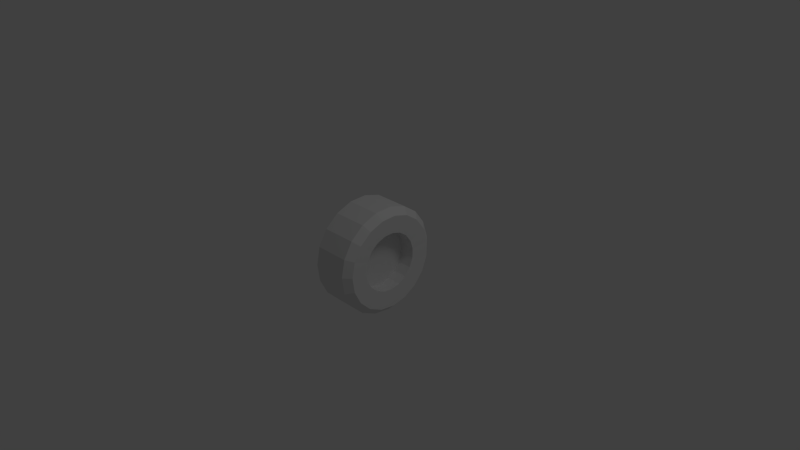 # Source: tire.blend  (saved by Blender 2.63.0; exported with 4.5.12 LTS)
import bpy
from mathutils import Matrix  # noqa: F401  (used for matrix-valued properties, if any)

bpy.ops.wm.read_factory_settings(use_empty=True)
scene = bpy.context.scene
scene.name = 'Scene'

# ---- collections
col_collection_1 = bpy.data.collections.new('Collection 1'); scene.collection.children.link(col_collection_1)

# ---- materials (node trees are filled in below, after node groups)
mat_materialtire = bpy.data.materials.new('MaterialTIRE')
mat_materialtire.alpha_threshold = 0.0
mat_materialtire.use_transparent_shadow = False
mat_materialtire.roughness = 0.5
mat_materialtire.line_color = (0.0, 0.0, 0.0, 1.0)

# ---- material node trees

# ---- world
world_world = bpy.data.worlds.new('World'); scene.world = world_world
world_world.color = (0.05088, 0.05088, 0.05088)
world_world.use_sun_shadow = False
world_world.sun_shadow_jitter_overblur = 0.0
world_world.cycles.sampling_method = 'MANUAL'
world_world.cycles.sample_map_resolution = 256

# ---- cameras
cam_camera = bpy.data.cameras.new('Camera')
cam_camera.clip_end = 100.0
cam_camera.lens = 35.0
cam_camera.sensor_width = 32.0
cam_camera.sensor_height = 18.0
cam_camera.ortho_scale = 7.314
cam_camera.dof.focus_distance = 0.0
cam_camera.dof.aperture_fstop = 128.0

# ---- lights
light_lamp = bpy.data.lights.new('Lamp', 'POINT')
light_lamp.transmission_factor = 0.0
light_lamp.cutoff_distance = 30.0
light_lamp.energy = 100.0
light_lamp.shadow_buffer_clip_start = 1.001
light_lamp.shadow_soft_size = 1.0
light_lamp.shadow_maximum_resolution = 0.006
light_lamp.use_absolute_resolution = True
light_lamp.cycles.use_multiple_importance_sampling = False

# ---- meshes
me_cylinder = bpy.data.meshes.new('Cylinder')
me_cylinder.from_pydata([(0.2391, 0.517, 0.517), (0.2391, 0.517, 0.517), (0.2391, 0.517, 0.517), (0.2391, 0.3211, 0.6569), (0.2391, 0.3211, 0.6569), (0.2391, 0.3211, 0.6569), (0.2391, 0.09044, 0.7255), (0.2391, 0.09044, 0.7255), (0.2391, 0.09044, 0.7255), (0.2391, -0.15, 0.7156), (0.2391, -0.15, 0.7156), (0.2391, -0.15, 0.7156), (0.2391, -0.3743, 0.6281), (0.2391, -0.3743, 0.6281), (0.2391, -0.3743, 0.6281), (0.2391, -0.5579, 0.4725), (0.2391, -0.5579, 0.4725), (0.2391, -0.5579, 0.4725), (0.2391, -0.6811, 0.2658), (0.2391, -0.6811, 0.2658), (0.2391, -0.6811, 0.2658), (0.2391, -0.7305, 0.03022), (0.2391, -0.7305, 0.03022), (0.2391, -0.7305, 0.03022), (0.2391, -0.7008, -0.2086), (0.2391, -0.7008, -0.2086), (0.2391, -0.7008, -0.2086), (0.2391, -0.5951, -0.4249), (0.2391, -0.5951, -0.4249), (0.2391, -0.5951, -0.4249), (0.2391, -0.4249, -0.5951), (0.2391, -0.4249, -0.5951), (0.2391, -0.4249, -0.5951), (0.2391, -0.2086, -0.7008), (0.2391, -0.2086, -0.7008), (0.2391, -0.2086, -0.7008), (0.2391, 0.03022, -0.7305), (0.2391, 0.03022, -0.7305), (0.2391, 0.03022, -0.7305), (0.2391, 0.2658, -0.6811), (0.2391, 0.2658, -0.6811), (0.2391, 0.2658, -0.6811), (0.2391, 0.4725, -0.5579), (0.2391, 0.4725, -0.5579), (0.2391, 0.4725, -0.5579), (0.2391, 0.6281, -0.3743), (0.2391, 0.6281, -0.3743), (0.2391, 0.6281, -0.3743), (0.2391, 0.7156, -0.15), (0.2391, 0.7156, -0.15), (0.2391, 0.7156, -0.15), (0.2391, 0.7255, 0.09044), (0.2391, 0.7255, 0.09044), (0.2391, 0.7255, 0.09044), (0.2391, 0.6569, 0.3211), (0.2391, 0.6569, 0.3211), (0.2391, 0.6569, 0.3211), (-0.2391, 0.517, 0.517), (-0.2391, 0.517, 0.517), (-0.2391, 0.517, 0.517), (-0.2391, 0.3211, 0.6569), (-0.2391, 0.3211, 0.6569), (-0.2391, 0.3211, 0.6569), (-0.2391, 0.09044, 0.7255), (-0.2391, 0.09044, 0.7255), (-0.2391, 0.09044, 0.7255), (-0.2391, -0.15, 0.7156), (-0.2391, -0.15, 0.7156), (-0.2391, -0.15, 0.7156), (-0.2391, -0.3743, 0.6281), (-0.2391, -0.3743, 0.6281), (-0.2391, -0.3743, 0.6281), (-0.2391, -0.5579, 0.4725), (-0.2391, -0.5579, 0.4725), (-0.2391, -0.5579, 0.4725), (-0.2391, -0.6811, 0.2658), (-0.2391, -0.6811, 0.2658), (-0.2391, -0.6811, 0.2658), (-0.2391, -0.7305, 0.03021), (-0.2391, -0.7305, 0.03021), (-0.2391, -0.7305, 0.03021), (-0.2391, -0.7008, -0.2086), (-0.2391, -0.7008, -0.2086), (-0.2391, -0.7008, -0.2086), (-0.2391, -0.5951, -0.4249), (-0.2391, -0.5951, -0.4249), (-0.2391, -0.5951, -0.4249), (-0.2391, -0.4249, -0.5951), (-0.2391, -0.4249, -0.5951), (-0.2391, -0.4249, -0.5951), (-0.2391, -0.2086, -0.7008), (-0.2391, -0.2086, -0.7008), (-0.2391, -0.2086, -0.7008), (-0.2391, 0.03022, -0.7305), (-0.2391, 0.03022, -0.7305), (-0.2391, 0.03022, -0.7305), (-0.2391, 0.2658, -0.6811), (-0.2391, 0.2658, -0.6811), (-0.2391, 0.2658, -0.6811), (-0.2391, 0.4725, -0.5579), (-0.2391, 0.4725, -0.5579), (-0.2391, 0.4725, -0.5579), (-0.2391, 0.6281, -0.3743), (-0.2391, 0.6281, -0.3743), (-0.2391, 0.6281, -0.3743), (-0.2391, 0.7156, -0.15), (-0.2391, 0.7156, -0.15), (-0.2391, 0.7156, -0.15), (-0.2391, 0.7255, 0.09044), (-0.2391, 0.7255, 0.09044), (-0.2391, 0.7255, 0.09044), (-0.2391, 0.6569, 0.3211), (-0.2391, 0.6569, 0.3211), (-0.2391, 0.6569, 0.3211), (7.833e-09, 0.3211, 0.6569), (7.833e-09, 0.3211, 0.6569), (7.833e-09, 0.3211, 0.6569), (7.833e-09, 0.3211, 0.6569), (6.165e-09, 0.517, 0.517), (6.165e-09, 0.517, 0.517), (8.652e-09, 0.09044, 0.7255), (8.652e-09, 0.09044, 0.7255), (8.652e-09, 0.09044, 0.7255), (8.652e-09, 0.09044, 0.7255), (8.533e-09, -0.15, 0.7156), (8.533e-09, -0.15, 0.7156), (8.533e-09, -0.15, 0.7156), (8.533e-09, -0.15, 0.7156), (7.49e-09, -0.3743, 0.6281), (7.49e-09, -0.3743, 0.6281), (7.49e-09, -0.3743, 0.6281), (7.49e-09, -0.3743, 0.6281), (5.635e-09, -0.5579, 0.4725), (5.635e-09, -0.5579, 0.4725), (5.635e-09, -0.5579, 0.4725), (5.635e-09, -0.5579, 0.4725), (3.169e-09, -0.6811, 0.2658), (3.169e-09, -0.6811, 0.2658), (3.169e-09, -0.6811, 0.2658), (3.169e-09, -0.6811, 0.2658), (3.603e-10, -0.7305, 0.03021), (3.603e-10, -0.7305, 0.03021), (3.603e-10, -0.7305, 0.03021), (3.603e-10, -0.7305, 0.03021), (-2.488e-09, -0.7008, -0.2086), (-2.488e-09, -0.7008, -0.2086), (-2.488e-09, -0.7008, -0.2086), (-2.488e-09, -0.7008, -0.2086), (-5.066e-09, -0.5951, -0.4249), (-5.066e-09, -0.5951, -0.4249), (-5.066e-09, -0.5951, -0.4249), (-5.066e-09, -0.5951, -0.4249), (-7.096e-09, -0.4249, -0.5951), (-7.096e-09, -0.4249, -0.5951), (-7.096e-09, -0.4249, -0.5951), (-7.096e-09, -0.4249, -0.5951), (-8.357e-09, -0.2086, -0.7008), (-8.357e-09, -0.2086, -0.7008), (-8.357e-09, -0.2086, -0.7008), (-8.357e-09, -0.2086, -0.7008), (-8.712e-09, 0.03022, -0.7305), (-8.712e-09, 0.03022, -0.7305), (-8.712e-09, 0.03022, -0.7305), (-8.712e-09, 0.03022, -0.7305), (-8.123e-09, 0.2658, -0.6811), (-8.123e-09, 0.2658, -0.6811), (-8.123e-09, 0.2658, -0.6811), (-8.123e-09, 0.2658, -0.6811), (-6.653e-09, 0.4725, -0.5579), (-6.653e-09, 0.4725, -0.5579), (-6.653e-09, 0.4725, -0.5579), (-6.653e-09, 0.4725, -0.5579), (-4.463e-09, 0.6281, -0.3743), (-4.463e-09, 0.6281, -0.3743), (-4.463e-09, 0.6281, -0.3743), (-4.463e-09, 0.6281, -0.3743), (-1.789e-09, 0.7156, -0.15), (-1.789e-09, 0.7156, -0.15), (-1.789e-09, 0.7156, -0.15), (-1.789e-09, 0.7156, -0.15), (1.079e-09, 0.7255, 0.09044), (1.079e-09, 0.7255, 0.09044), (1.079e-09, 0.7255, 0.09044), (1.079e-09, 0.7255, 0.09044), (3.829e-09, 0.6569, 0.3211), (3.829e-09, 0.6569, 0.3211), (-0.331, 0.575, 0.2811), (-0.331, 0.6351, 0.07917), (-0.331, 0.6264, -0.1313), (-0.331, 0.5498, -0.3276), (-0.331, 0.4136, -0.4884), (-0.331, 0.2327, -0.5962), (-0.331, 0.02645, -0.6395), (-0.331, -0.1826, -0.6134), (-0.331, -0.3719, -0.5209), (-0.331, -0.5209, -0.3719), (-0.331, -0.6134, -0.1826), (-0.331, -0.6395, 0.02645), (-0.331, -0.5962, 0.2326), (-0.331, -0.4884, 0.4136), (-0.331, -0.3276, 0.5498), (-0.331, -0.1313, 0.6264), (-0.331, 0.07916, 0.6351), (-0.331, 0.2811, 0.575), (-0.331, 0.4526, 0.4526), (0.331, 0.575, 0.2811), (0.331, 0.6351, 0.07917), (0.331, 0.6264, -0.1313), (0.331, 0.5498, -0.3276), (0.331, 0.4136, -0.4884), (0.331, 0.2327, -0.5962), (0.331, 0.02645, -0.6395), (0.331, -0.1826, -0.6134), (0.331, -0.3719, -0.5209), (0.331, -0.5209, -0.3719), (0.331, -0.6134, -0.1826), (0.331, -0.6395, 0.02645), (0.331, -0.5962, 0.2327), (0.331, -0.4884, 0.4136), (0.331, -0.3276, 0.5498), (0.331, -0.1313, 0.6264), (0.331, 0.07917, 0.6351), (0.331, 0.2811, 0.575), (0.331, 0.4526, 0.4526), (0.3106, 0.2826, 0.2826), (0.3106, 0.1755, 0.3591), (0.3106, 0.04944, 0.3966), (0.3106, -0.08202, 0.3912), (0.3106, -0.2046, 0.3434), (0.3106, -0.305, 0.2583), (0.3106, -0.3723, 0.1453), (0.3106, -0.3993, 0.01652), (0.3106, -0.3831, -0.114), (0.3106, -0.3253, -0.2322), (0.3106, -0.2322, -0.3253), (0.3106, -0.114, -0.3831), (0.3106, 0.01652, -0.3993), (0.3106, 0.1453, -0.3723), (0.3106, 0.2583, -0.305), (0.3106, 0.3434, -0.2046), (0.3106, 0.3912, -0.08202), (0.3106, 0.3966, 0.04944), (0.3106, 0.3591, 0.1755), (-0.1029, 0.2826, 0.2826), (-0.1029, 0.1755, 0.3591), (-0.1029, 0.04944, 0.3966), (-0.1029, -0.08202, 0.3912), (-0.1029, -0.2046, 0.3433), (-0.1029, -0.305, 0.2583), (-0.1029, -0.3723, 0.1453), (-0.1029, -0.3993, 0.01652), (-0.1029, -0.3831, -0.114), (-0.1029, -0.3253, -0.2322), (-0.1029, -0.2322, -0.3253), (-0.1029, -0.114, -0.3831), (-0.1029, 0.01652, -0.3993), (-0.1029, 0.1453, -0.3723), (-0.1029, 0.2583, -0.305), (-0.1029, 0.3434, -0.2046), (-0.1029, 0.3912, -0.08202), (-0.1029, 0.3966, 0.04944), (-0.1029, 0.3591, 0.1755), (0.1038, 9.556e-08, 1.132e-07), (0.1038, -0.3253, -0.2322), (0.1038, -0.3253, -0.2322), (0.1038, -0.3253, -0.2322), (0.1038, -0.3831, -0.114), (0.1038, -0.3831, -0.114), (0.1038, -0.3831, -0.114), (0.1038, -0.3993, 0.01652), (0.1038, -0.3993, 0.01652), (0.1038, -0.3993, 0.01652), (0.1038, -0.3723, 0.1453), (0.1038, -0.3723, 0.1453), (0.1038, -0.3723, 0.1453), (0.1038, -0.305, 0.2583), (0.1038, -0.305, 0.2583), (0.1038, -0.305, 0.2583), (0.1038, -0.2046, 0.3433), (0.1038, -0.2046, 0.3433), (0.1038, -0.2046, 0.3433), (0.1038, -0.08202, 0.3912), (0.1038, -0.08202, 0.3912), (0.1038, -0.08202, 0.3912), (0.1038, 0.04944, 0.3966), (0.1038, 0.04944, 0.3966), (0.1038, 0.04944, 0.3966), (0.1038, 0.1755, 0.3591), (0.1038, 0.1755, 0.3591), (0.1038, 0.1755, 0.3591), (0.1038, 0.2826, 0.2826), (0.1038, 0.2826, 0.2826), (0.1038, 0.2826, 0.2826), (0.1038, 0.3591, 0.1755), (0.1038, 0.3591, 0.1755), (0.1038, 0.3591, 0.1755), (0.1038, 0.3966, 0.04944), (0.1038, 0.3966, 0.04944), (0.1038, 0.3966, 0.04944), (0.1038, 0.3912, -0.08202), (0.1038, 0.3912, -0.08202), (0.1038, 0.3912, -0.08202), (0.1038, 0.3434, -0.2046), (0.1038, 0.3434, -0.2046), (0.1038, 0.3434, -0.2046), (0.1038, 0.2583, -0.305), (0.1038, 0.2583, -0.305), (0.1038, 0.2583, -0.305), (0.1038, 0.1453, -0.3723), (0.1038, 0.1453, -0.3723), (0.1038, 0.1453, -0.3723), (0.1038, 0.01652, -0.3993), (0.1038, 0.01652, -0.3993), (0.1038, 0.01652, -0.3993), (0.1038, -0.114, -0.3831), (0.1038, -0.114, -0.3831), (0.1038, -0.114, -0.3831), (0.1038, -0.2322, -0.3253), (0.1038, -0.2322, -0.3253), (0.1038, -0.2322, -0.3253)], [], [(0, 118, 114), (0, 114, 3), (119, 57, 60), (119, 60, 115), (4, 116, 120), (4, 120, 6), (117, 61, 63), (117, 63, 121), (7, 122, 124), (7, 124, 9), (123, 64, 66), (123, 66, 125), (10, 126, 128), (10, 128, 12), (127, 67, 69), (127, 69, 129), (13, 130, 132), (13, 132, 15), (131, 70, 72), (131, 72, 133), (16, 134, 136), (16, 136, 18), (135, 73, 75), (135, 75, 137), (19, 138, 140), (19, 140, 21), (139, 76, 78), (139, 78, 141), (22, 142, 144), (22, 144, 24), (143, 79, 81), (143, 81, 145), (25, 146, 148), (25, 148, 27), (147, 82, 84), (147, 84, 149), (28, 150, 152), (28, 152, 30), (151, 85, 87), (151, 87, 153), (31, 154, 156), (31, 156, 33), (155, 88, 90), (155, 90, 157), (34, 158, 160), (34, 160, 36), (159, 91, 93), (159, 93, 161), (37, 162, 164), (37, 164, 39), (163, 94, 96), (163, 96, 165), (40, 166, 168), (40, 168, 42), (167, 97, 99), (167, 99, 169), (43, 170, 172), (43, 172, 45), (171, 100, 102), (171, 102, 173), (46, 174, 176), (46, 176, 48), (175, 103, 105), (175, 105, 177), (49, 178, 180), (49, 180, 51), (179, 106, 108), (179, 108, 181), (52, 182, 184), (52, 184, 54), (183, 109, 111), (183, 111, 185), (58, 118, 184), (58, 184, 112), (119, 1, 55), (119, 55, 185), (59, 113, 186), (59, 186, 204), (56, 2, 223), (56, 223, 205), (113, 110, 187), (113, 187, 186), (53, 56, 205), (53, 205, 206), (110, 107, 188), (110, 188, 187), (50, 53, 206), (50, 206, 207), (107, 104, 189), (107, 189, 188), (47, 50, 207), (47, 207, 208), (104, 101, 190), (104, 190, 189), (44, 47, 208), (44, 208, 209), (101, 98, 191), (101, 191, 190), (41, 44, 209), (41, 209, 210), (98, 95, 192), (98, 192, 191), (38, 41, 210), (38, 210, 211), (95, 92, 193), (95, 193, 192), (35, 38, 211), (35, 211, 212), (92, 89, 194), (92, 194, 193), (32, 35, 212), (32, 212, 213), (89, 86, 195), (89, 195, 194), (29, 32, 213), (29, 213, 214), (86, 83, 196), (86, 196, 195), (26, 29, 214), (26, 214, 215), (83, 80, 197), (83, 197, 196), (23, 26, 215), (23, 215, 216), (80, 77, 198), (80, 198, 197), (20, 23, 216), (20, 216, 217), (77, 74, 199), (77, 199, 198), (17, 20, 217), (17, 217, 218), (74, 71, 200), (74, 200, 199), (14, 17, 218), (14, 218, 219), (71, 68, 201), (71, 201, 200), (11, 14, 219), (11, 219, 220), (68, 65, 202), (68, 202, 201), (8, 11, 220), (8, 220, 221), (65, 62, 203), (65, 203, 202), (5, 8, 221), (5, 221, 222), (62, 59, 204), (62, 204, 203), (2, 5, 222), (2, 222, 223), (223, 222, 225), (223, 225, 224), (203, 204, 243), (203, 243, 244), (222, 221, 226), (222, 226, 225), (202, 203, 244), (202, 244, 245), (221, 220, 227), (221, 227, 226), (201, 202, 245), (201, 245, 246), (220, 219, 228), (220, 228, 227), (200, 201, 246), (200, 246, 247), (219, 218, 229), (219, 229, 228), (199, 200, 247), (199, 247, 248), (218, 217, 230), (218, 230, 229), (198, 199, 248), (198, 248, 249), (217, 216, 231), (217, 231, 230), (197, 198, 249), (197, 249, 250), (216, 215, 232), (216, 232, 231), (196, 197, 250), (196, 250, 251), (215, 214, 233), (215, 233, 232), (195, 196, 251), (195, 251, 252), (214, 213, 234), (214, 234, 233), (194, 195, 252), (194, 252, 253), (213, 212, 235), (213, 235, 234), (193, 194, 253), (193, 253, 254), (212, 211, 236), (212, 236, 235), (192, 193, 254), (192, 254, 255), (211, 210, 237), (211, 237, 236), (191, 192, 255), (191, 255, 256), (210, 209, 238), (210, 238, 237), (190, 191, 256), (190, 256, 257), (209, 208, 239), (209, 239, 238), (189, 190, 257), (189, 257, 258), (208, 207, 240), (208, 240, 239), (188, 189, 258), (188, 258, 259), (207, 206, 241), (207, 241, 240), (187, 188, 259), (187, 259, 260), (206, 205, 242), (206, 242, 241), (186, 187, 260), (186, 260, 261), (205, 223, 224), (205, 224, 242), (204, 186, 261), (204, 261, 243), (243, 261, 293), (243, 293, 290), (242, 224, 291), (242, 291, 294), (261, 260, 296), (261, 296, 293), (241, 242, 294), (241, 294, 297), (260, 259, 299), (260, 299, 296), (240, 241, 297), (240, 297, 300), (259, 258, 302), (259, 302, 299), (239, 240, 300), (239, 300, 303), (258, 257, 305), (258, 305, 302), (238, 239, 303), (238, 303, 306), (257, 256, 308), (257, 308, 305), (237, 238, 306), (237, 306, 309), (256, 255, 311), (256, 311, 308), (236, 237, 309), (236, 309, 312), (255, 254, 314), (255, 314, 311), (235, 236, 312), (235, 312, 315), (254, 253, 317), (254, 317, 314), (234, 235, 315), (234, 315, 318), (253, 252, 263), (253, 263, 317), (233, 234, 318), (233, 318, 264), (252, 251, 266), (252, 266, 263), (232, 233, 264), (232, 264, 267), (251, 250, 269), (251, 269, 266), (231, 232, 267), (231, 267, 270), (250, 249, 272), (250, 272, 269), (230, 231, 270), (230, 270, 273), (249, 248, 275), (249, 275, 272), (229, 230, 273), (229, 273, 276), (248, 247, 278), (248, 278, 275), (228, 229, 276), (228, 276, 279), (247, 246, 281), (247, 281, 278), (227, 228, 279), (227, 279, 282), (246, 245, 284), (246, 284, 281), (226, 227, 282), (226, 282, 285), (245, 244, 287), (245, 287, 284), (225, 226, 285), (225, 285, 288), (244, 243, 290), (244, 290, 287), (224, 225, 288), (224, 288, 291), (262, 292, 289), (262, 289, 286), (262, 286, 283), (262, 283, 280), (262, 280, 277), (262, 277, 274), (262, 274, 271), (262, 271, 268), (262, 268, 265), (262, 265, 319), (262, 319, 316), (262, 316, 313), (262, 313, 310), (262, 310, 307), (262, 307, 304), (262, 304, 301), (262, 301, 298), (262, 298, 295), (295, 292, 262)])
_uv = me_cylinder.uv_layers.new(name='UVMap')
_uv.uv.foreach_set('vector', [0.1568, 0.02792, 0.3275, 0.02792, 0.3275, 0.1986, 0.1568, 0.02792, 0.3275, 0.1986, 0.1568, 0.1986, 0.1568, 0.02792, 0.3275, 0.02792, 0.3275, 0.1986, 0.1568, 0.02792, 0.3275, 0.1986, 0.1568, 0.1986, 0.1568, 0.02792, 0.3275, 0.02792, 0.3275, 0.1986, 0.1568, 0.02792, 0.3275, 0.1986, 0.1568, 0.1986, 0.1568, 0.02792, 0.3275, 0.02792, 0.3275, 0.1986, 0.1568, 0.02792, 0.3275, 0.1986, 0.1568, 0.1986, 0.1568, 0.02792, 0.3275, 0.02792, 0.3275, 0.1986, 0.1568, 0.02792, 0.3275, 0.1986, 0.1568, 0.1986, 0.1568, 0.02792, 0.3275, 0.02792, 0.3275, 0.1986, 0.1568, 0.02792, 0.3275, 0.1986, 0.1568, 0.1986, 0.1568, 0.02792, 0.3275, 0.02792, 0.3275, 0.1986, 0.1568, 0.02792, 0.3275, 0.1986, 0.1568, 0.1986, 0.1568, 0.02792, 0.3275, 0.02792, 0.3275, 0.1986, 0.1568, 0.02792, 0.3275, 0.1986, 0.1568, 0.1986, 0.1568, 0.02792, 0.3275, 0.02792, 0.3275, 0.1986, 0.1568, 0.02792, 0.3275, 0.1986, 0.1568, 0.1986, 0.1568, 0.02792, 0.3275, 0.02792, 0.3275, 0.1986, 0.1568, 0.02792, 0.3275, 0.1986, 0.1568, 0.1986, 0.1568, 0.02792, 0.3275, 0.02792, 0.3275, 0.1986, 0.1568, 0.02792, 0.3275, 0.1986, 0.1568, 0.1986, 0.1568, 0.02792, 0.3275, 0.02792, 0.3275, 0.1986, 0.1568, 0.02792, 0.3275, 0.1986, 0.1568, 0.1986, 0.1568, 0.02792, 0.3275, 0.02792, 0.3275, 0.1986, 0.1568, 0.02792, 0.3275, 0.1986, 0.1568, 0.1986, 0.1568, 0.02792, 0.3275, 0.02792, 0.3275, 0.1986, 0.1568, 0.02792, 0.3275, 0.1986, 0.1568, 0.1986, 0.1568, 0.02792, 0.3275, 0.02792, 0.3275, 0.1986, 0.1568, 0.02792, 0.3275, 0.1986, 0.1568, 0.1986, 0.1568, 0.02792, 0.3275, 0.02792, 0.3275, 0.1986, 0.1568, 0.02792, 0.3275, 0.1986, 0.1568, 0.1986, 0.1568, 0.02792, 0.3275, 0.02792, 0.3275, 0.1986, 0.1568, 0.02792, 0.3275, 0.1986, 0.1568, 0.1986, 0.1568, 0.02792, 0.3275, 0.02792, 0.3275, 0.1986, 0.1568, 0.02792, 0.3275, 0.1986, 0.1568, 0.1986, 0.1568, 0.02792, 0.3275, 0.02792, 0.3275, 0.1986, 0.1568, 0.02792, 0.3275, 0.1986, 0.1568, 0.1986, 0.1568, 0.02792, 0.3275, 0.02792, 0.3275, 0.1986, 0.1568, 0.02792, 0.3275, 0.1986, 0.1568, 0.1986, 0.1568, 0.02792, 0.3275, 0.02792, 0.3275, 0.1986, 0.1568, 0.02792, 0.3275, 0.1986, 0.1568, 0.1986, 0.1568, 0.02792, 0.3275, 0.02792, 0.3275, 0.1986, 0.1568, 0.02792, 0.3275, 0.1986, 0.1568, 0.1986, 0.1568, 0.02792, 0.3275, 0.02792, 0.3275, 0.1986, 0.1568, 0.02792, 0.3275, 0.1986, 0.1568, 0.1986, 0.1568, 0.02792, 0.3275, 0.02792, 0.3275, 0.1986, 0.1568, 0.02792, 0.3275, 0.1986, 0.1568, 0.1986, 0.1568, 0.02792, 0.3275, 0.02792, 0.3275, 0.1986, 0.1568, 0.02792, 0.3275, 0.1986, 0.1568, 0.1986, 0.1568, 0.02792, 0.3275, 0.02792, 0.3275, 0.1986, 0.1568, 0.02792, 0.3275, 0.1986, 0.1568, 0.1986, 0.1568, 0.02792, 0.3275, 0.02792, 0.3275, 0.1986, 0.1568, 0.02792, 0.3275, 0.1986, 0.1568, 0.1986, 0.1568, 0.02792, 0.3275, 0.02792, 0.3275, 0.1986, 0.1568, 0.02792, 0.3275, 0.1986, 0.1568, 0.1986, 0.1568, 0.02792, 0.3275, 0.02792, 0.3275, 0.1986, 0.1568, 0.02792, 0.3275, 0.1986, 0.1568, 0.1986, 0.1568, 0.02792, 0.3275, 0.02792, 0.3275, 0.1986, 0.1568, 0.02792, 0.3275, 0.1986, 0.1568, 0.1986, 0.1568, 0.02792, 0.3275, 0.02792, 0.3275, 0.1986, 0.1568, 0.02792, 0.3275, 0.1986, 0.1568, 0.1986, 0.1568, 0.02792, 0.3275, 0.02792, 0.3275, 0.1986, 0.1568, 0.02792, 0.3275, 0.1986, 0.1568, 0.1986, 0.1568, 0.02792, 0.3275, 0.02792, 0.3275, 0.1986, 0.1568, 0.02792, 0.3275, 0.1986, 0.1568, 0.1986, 0.1568, 0.02792, 0.3275, 0.02792, 0.3275, 0.1986, 0.1568, 0.02792, 0.3275, 0.1986, 0.1568, 0.1986, 0.1568, 0.02792, 0.3275, 0.02792, 0.3275, 0.1986, 0.1568, 0.02792, 0.3275, 0.1986, 0.1568, 0.1986, 0.1568, 0.02792, 0.3275, 0.02792, 0.3275, 0.1986, 0.1568, 0.02792, 0.3275, 0.1986, 0.1568, 0.1986, 0.1568, 0.02792, 0.3275, 0.02792, 0.3275, 0.1986, 0.1568, 0.02792, 0.3275, 0.1986, 0.1568, 0.1986, 0.1568, 0.02792, 0.3275, 0.02792, 0.3275, 0.1986, 0.1568, 0.02792, 0.3275, 0.1986, 0.1568, 0.1986, 0.5951, 0.9938, 0.4345, 0.9938, 0.4483, 0.9103, 0.5951, 0.9938, 0.4483, 0.9103, 0.5812, 0.9096, 0.9433, 0.2847, 0.9902, 0.4317, 0.9096, 0.4437, 0.9433, 0.2847, 0.9096, 0.4437, 0.8694, 0.3221, 0.4345, 0.9938, 0.2817, 0.9435, 0.3215, 0.8687, 0.4345, 0.9938, 0.3215, 0.8687, 0.4483, 0.9103, 0.853, 0.1587, 0.9433, 0.2847, 0.8694, 0.3221, 0.853, 0.1587, 0.8694, 0.3221, 0.7949, 0.2173, 0.2817, 0.9435, 0.1523, 0.8463, 0.2144, 0.7879, 0.2817, 0.9435, 0.2144, 0.7879, 0.3215, 0.8687, 0.7267, 0.06539, 0.853, 0.1587, 0.7949, 0.2173, 0.7267, 0.06539, 0.7949, 0.2173, 0.6895, 0.1403, 0.1523, 0.8463, 0.06069, 0.7117, 0.1387, 0.6764, 0.1523, 0.8463, 0.1387, 0.6764, 0.2144, 0.7879, 0.5744, 0.01549, 0.7267, 0.06539, 0.6895, 0.1403, 0.5744, 0.01549, 0.6895, 0.1403, 0.5628, 0.1001, 0.06069, 0.7117, 0.01762, 0.5539, 0.1032, 0.5459, 0.06069, 0.7117, 0.1032, 0.5459, 0.1387, 0.6764, 0.4104, 0.01724, 0.5744, 0.01549, 0.5628, 0.1001, 0.4104, 0.01724, 0.5628, 0.1001, 0.4272, 0.1028, 0.01762, 0.5539, 0.0284, 0.3901, 0.1122, 0.4105, 0.01762, 0.5539, 0.1122, 0.4105, 0.1032, 0.5459, 0.2525, 0.07375, 0.4104, 0.01724, 0.4272, 0.1028, 0.2525, 0.07375, 0.4272, 0.1028, 0.2974, 0.1505, 0.0284, 0.3901, 0.09234, 0.2383, 0.1651, 0.2851, 0.0284, 0.3901, 0.1651, 0.2851, 0.1122, 0.4105, 0.1197, 0.1816, 0.2525, 0.07375, 0.2974, 0.1505, 0.1197, 0.1816, 0.2974, 0.1505, 0.1886, 0.24, 0.09234, 0.2383, 0.2027, 0.1154, 0.2563, 0.1834, 0.09234, 0.2383, 0.2563, 0.1834, 0.1651, 0.2851, 0.02963, 0.3299, 0.1197, 0.1816, 0.1886, 0.24, 0.02963, 0.3299, 0.1886, 0.24, 0.1143, 0.3625, 0.2027, 0.1154, 0.3469, 0.03515, 0.376, 0.1165, 0.2027, 0.1154, 0.376, 0.1165, 0.2563, 0.1834, -0.005272, 0.5033, 0.02963, 0.3299, 0.1143, 0.3625, -0.005272, 0.5033, 0.1143, 0.3625, 0.08738, 0.5056, 0.3469, 0.03515, 0.5105, 0.004988, 0.5118, 0.09251, 0.3469, 0.03515, 0.5118, 0.09251, 0.376, 0.1165, 0.02422, 0.6794, -0.005272, 0.5033, 0.08738, 0.5056, 0.02422, 0.6794, 0.08738, 0.5056, 0.1118, 0.6493, 0.5105, 0.004988, 0.6765, 0.03131, 0.6488, 0.1147, 0.5105, 0.004988, 0.6488, 0.1147, 0.5118, 0.09251, 0.1124, 0.8315, 0.02422, 0.6794, 0.1118, 0.6493, 0.1124, 0.8315, 0.1118, 0.6493, 0.1832, 0.774, 0.6765, 0.03131, 0.8239, 0.1116, 0.7701, 0.1808, 0.6765, 0.03131, 0.7701, 0.1808, 0.6488, 0.1147, 0.2447, 0.9422, 0.1124, 0.8315, 0.1832, 0.774, 0.2447, 0.9422, 0.1832, 0.774, 0.291, 0.8656, 0.8239, 0.1116, 0.9356, 0.2355, 0.8624, 0.2828, 0.8239, 0.1116, 0.8624, 0.2828, 0.7701, 0.1808, 0.403, 1.001, 0.2447, 0.9422, 0.291, 0.8656, 0.403, 1.001, 0.291, 0.8656, 0.4209, 0.9152, 0.9356, 0.2355, 1.0, 0.3882, 0.9158, 0.4088, 0.9356, 0.2355, 0.9158, 0.4088, 0.8624, 0.2828, 0.5686, 1.005, 0.403, 1.001, 0.4209, 0.9152, 0.5686, 1.005, 0.4209, 0.9152, 0.5576, 0.9192, 1.0, 0.3882, 1.011, 0.5524, 0.925, 0.5445, 1.0, 0.3882, 0.925, 0.5445, 0.9158, 0.4088, 0.7236, 0.9555, 0.5686, 1.005, 0.5576, 0.9192, 0.7236, 0.9555, 0.5576, 0.9192, 0.6862, 0.8793, 1.011, 0.5524, 0.9677, 0.7102, 0.8897, 0.675, 1.011, 0.5524, 0.8897, 0.675, 0.925, 0.5445, 0.8524, 0.8609, 0.7236, 0.9555, 0.6862, 0.8793, 0.8524, 0.8609, 0.6862, 0.8793, 0.7937, 0.8015, 0.9677, 0.7102, 0.8765, 0.8447, 0.8143, 0.7866, 0.9677, 0.7102, 0.8143, 0.7866, 0.8897, 0.675, 0.9435, 0.733, 0.8524, 0.8609, 0.7937, 0.8015, 0.9435, 0.733, 0.7937, 0.8015, 0.8702, 0.6953, 0.8765, 0.8447, 0.7477, 0.9424, 0.7075, 0.8676, 0.8765, 0.8447, 0.7075, 0.8676, 0.8143, 0.7866, 0.9902, 0.5853, 0.9435, 0.733, 0.8702, 0.6953, 0.9902, 0.5853, 0.8702, 0.6953, 0.9096, 0.5721, 0.7477, 0.9424, 0.5951, 0.9938, 0.5812, 0.9096, 0.7477, 0.9424, 0.5812, 0.9096, 0.7075, 0.8676, 0.9902, 0.4317, 0.9902, 0.5853, 0.9096, 0.5721, 0.9902, 0.4317, 0.9096, 0.5721, 0.9096, 0.4437, 0.9096, 0.4437, 0.9096, 0.5721, 0.7627, 0.5488, 0.9096, 0.4437, 0.7627, 0.5488, 0.7616, 0.4667, 0.7075, 0.8676, 0.5812, 0.9096, 0.5496, 0.7184, 0.7075, 0.8676, 0.5496, 0.7184, 0.6162, 0.6969, 0.9096, 0.5721, 0.8702, 0.6953, 0.7358, 0.6276, 0.9096, 0.5721, 0.7358, 0.6276, 0.7627, 0.5488, 0.8143, 0.7866, 0.7075, 0.8676, 0.6162, 0.6969, 0.8143, 0.7866, 0.6162, 0.6969, 0.6728, 0.6549, 0.8702, 0.6953, 0.7937, 0.8015, 0.6866, 0.6942, 0.8702, 0.6953, 0.6866, 0.6942, 0.7358, 0.6276, 0.8897, 0.675, 0.8143, 0.7866, 0.6728, 0.6549, 0.8897, 0.675, 0.6728, 0.6549, 0.7128, 0.5962, 0.7937, 0.8015, 0.6862, 0.8793, 0.6182, 0.7421, 0.7937, 0.8015, 0.6182, 0.7421, 0.6866, 0.6942, 0.925, 0.5445, 0.8897, 0.675, 0.7128, 0.5962, 0.925, 0.5445, 0.7128, 0.5962, 0.7315, 0.5274, 0.6862, 0.8793, 0.5576, 0.9192, 0.5374, 0.7656, 0.6862, 0.8793, 0.5374, 0.7656, 0.6182, 0.7421, 0.9158, 0.4088, 0.925, 0.5445, 0.7315, 0.5274, 0.9158, 0.4088, 0.7315, 0.5274, 0.7266, 0.4561, 0.5576, 0.9192, 0.4209, 0.9152, 0.4525, 0.7615, 0.5576, 0.9192, 0.4525, 0.7615, 0.5374, 0.7656, 0.8624, 0.2828, 0.9158, 0.4088, 0.7266, 0.4561, 0.8624, 0.2828, 0.7266, 0.4561, 0.6985, 0.3901, 0.4209, 0.9152, 0.291, 0.8656, 0.3729, 0.7293, 0.4209, 0.9152, 0.3729, 0.7293, 0.4525, 0.7615, 0.7701, 0.1808, 0.8624, 0.2828, 0.6985, 0.3901, 0.7701, 0.1808, 0.6985, 0.3901, 0.65, 0.3367, 0.291, 0.8656, 0.1832, 0.774, 0.3077, 0.6718, 0.291, 0.8656, 0.3077, 0.6718, 0.3729, 0.7293, 0.6488, 0.1147, 0.7701, 0.1808, 0.65, 0.3367, 0.6488, 0.1147, 0.65, 0.3367, 0.5861, 0.3014, 0.1832, 0.774, 0.1118, 0.6493, 0.2647, 0.5951, 0.1832, 0.774, 0.2647, 0.5951, 0.3077, 0.6718, 0.5118, 0.09251, 0.6488, 0.1147, 0.5861, 0.3014, 0.5118, 0.09251, 0.5861, 0.3014, 0.5135, 0.2877, 0.1118, 0.6493, 0.08738, 0.5056, 0.249, 0.5075, 0.1118, 0.6493, 0.249, 0.5075, 0.2647, 0.5951, 0.376, 0.1165, 0.5118, 0.09251, 0.5135, 0.2877, 0.376, 0.1165, 0.5135, 0.2877, 0.4405, 0.3014, 0.08738, 0.5056, 0.1143, 0.3625, 0.2666, 0.4201, 0.08738, 0.5056, 0.2666, 0.4201, 0.249, 0.5075, 0.2563, 0.1834, 0.376, 0.1165, 0.4405, 0.3014, 0.2563, 0.1834, 0.4405, 0.3014, 0.3769, 0.3372, 0.1143, 0.3625, 0.1886, 0.24, 0.3112, 0.344, 0.1143, 0.3625, 0.3112, 0.344, 0.2666, 0.4201, 0.1651, 0.2851, 0.2563, 0.1834, 0.3769, 0.3372, 0.1651, 0.2851, 0.3769, 0.3372, 0.3288, 0.3909, 0.1886, 0.24, 0.2974, 0.1505, 0.3774, 0.2874, 0.1886, 0.24, 0.3774, 0.2874, 0.3112, 0.344, 0.1122, 0.4105, 0.1651, 0.2851, 0.3288, 0.3909, 0.1122, 0.4105, 0.3288, 0.3909, 0.301, 0.4569, 0.2974, 0.1505, 0.4272, 0.1028, 0.4574, 0.256, 0.2974, 0.1505, 0.4574, 0.256, 0.3774, 0.2874, 0.1032, 0.5459, 0.1122, 0.4105, 0.301, 0.4569, 0.1032, 0.5459, 0.301, 0.4569, 0.2963, 0.5282, 0.4272, 0.1028, 0.5628, 0.1001, 0.5421, 0.2523, 0.4272, 0.1028, 0.5421, 0.2523, 0.4574, 0.256, 0.1387, 0.6764, 0.1032, 0.5459, 0.2963, 0.5282, 0.1387, 0.6764, 0.2963, 0.5282, 0.3152, 0.597, 0.5628, 0.1001, 0.6895, 0.1403, 0.6222, 0.2759, 0.5628, 0.1001, 0.6222, 0.2759, 0.5421, 0.2523, 0.2144, 0.7879, 0.1387, 0.6764, 0.3152, 0.597, 0.2144, 0.7879, 0.3152, 0.597, 0.3554, 0.6558, 0.6895, 0.1403, 0.7949, 0.2173, 0.6892, 0.3236, 0.6895, 0.1403, 0.6892, 0.3236, 0.6222, 0.2759, 0.3215, 0.8687, 0.2144, 0.7879, 0.3554, 0.6558, 0.3215, 0.8687, 0.3554, 0.6558, 0.4123, 0.6981, 0.7949, 0.2173, 0.8694, 0.3221, 0.736, 0.3899, 0.7949, 0.2173, 0.736, 0.3899, 0.6892, 0.3236, 0.4483, 0.9103, 0.3215, 0.8687, 0.4123, 0.6981, 0.4483, 0.9103, 0.4123, 0.6981, 0.4795, 0.7206, 0.8694, 0.3221, 0.9096, 0.4437, 0.7616, 0.4667, 0.8694, 0.3221, 0.7616, 0.4667, 0.736, 0.3899, 0.5812, 0.9096, 0.4483, 0.9103, 0.4795, 0.7206, 0.5812, 0.9096, 0.4795, 0.7206, 0.5496, 0.7184, 0.5496, 0.7184, 0.4795, 0.7206, 0.4931, 0.6334, 0.5496, 0.7184, 0.4931, 0.6334, 0.5356, 0.6345, 0.736, 0.3899, 0.7616, 0.4667, 0.6616, 0.4821, 0.736, 0.3899, 0.6616, 0.4821, 0.6477, 0.4352, 0.4795, 0.7206, 0.4123, 0.6981, 0.4529, 0.6193, 0.4795, 0.7206, 0.4529, 0.6193, 0.4931, 0.6334, 0.6892, 0.3236, 0.736, 0.3899, 0.6477, 0.4352, 0.6892, 0.3236, 0.6477, 0.4352, 0.6185, 0.3963, 0.4123, 0.6981, 0.3554, 0.6558, 0.4193, 0.5934, 0.4123, 0.6981, 0.4193, 0.5934, 0.4529, 0.6193, 0.6222, 0.2759, 0.6892, 0.3236, 0.6185, 0.3963, 0.6222, 0.2759, 0.6185, 0.3963, 0.5778, 0.3697, 0.3554, 0.6558, 0.3152, 0.597, 0.3958, 0.5583, 0.3554, 0.6558, 0.3958, 0.5583, 0.4193, 0.5934, 0.5421, 0.2523, 0.6222, 0.2759, 0.5778, 0.3697, 0.5421, 0.2523, 0.5778, 0.3697, 0.53, 0.3576, 0.3152, 0.597, 0.2963, 0.5282, 0.3851, 0.5178, 0.3152, 0.597, 0.3851, 0.5178, 0.3958, 0.5583, 0.4574, 0.256, 0.5421, 0.2523, 0.53, 0.3576, 0.4574, 0.256, 0.53, 0.3576, 0.4801, 0.3612, 0.2963, 0.5282, 0.301, 0.4569, 0.3884, 0.4762, 0.2963, 0.5282, 0.3884, 0.4762, 0.3851, 0.5178, 0.3774, 0.2874, 0.4574, 0.256, 0.4801, 0.3612, 0.3774, 0.2874, 0.4801, 0.3612, 0.4339, 0.381, 0.301, 0.4569, 0.3288, 0.3909, 0.4054, 0.4384, 0.301, 0.4569, 0.4054, 0.4384, 0.3884, 0.4762, 0.3112, 0.344, 0.3774, 0.2874, 0.4339, 0.381, 0.3112, 0.344, 0.4339, 0.381, 0.3966, 0.4148, 0.3288, 0.3909, 0.3769, 0.3372, 0.4343, 0.4085, 0.3288, 0.3909, 0.4343, 0.4085, 0.4054, 0.4384, 0.2666, 0.4201, 0.3112, 0.344, 0.3966, 0.4148, 0.2666, 0.4201, 0.3966, 0.4148, 0.3727, 0.459, 0.3769, 0.3372, 0.4405, 0.3014, 0.4717, 0.3902, 0.3769, 0.3372, 0.4717, 0.3902, 0.4343, 0.4085, 0.249, 0.5075, 0.2666, 0.4201, 0.3727, 0.459, 0.249, 0.5075, 0.3727, 0.459, 0.3652, 0.5089, 0.4405, 0.3014, 0.5135, 0.2877, 0.5135, 0.3857, 0.4405, 0.3014, 0.5135, 0.3857, 0.4717, 0.3902, 0.2647, 0.5951, 0.249, 0.5075, 0.3652, 0.5089, 0.2647, 0.5951, 0.3652, 0.5089, 0.3715, 0.5584, 0.5135, 0.2877, 0.5861, 0.3014, 0.5554, 0.3901, 0.5135, 0.2877, 0.5554, 0.3901, 0.5135, 0.3857, 0.3077, 0.6718, 0.2647, 0.5951, 0.3715, 0.5584, 0.3077, 0.6718, 0.3715, 0.5584, 0.3942, 0.6025, 0.5861, 0.3014, 0.65, 0.3367, 0.593, 0.4083, 0.5861, 0.3014, 0.593, 0.4083, 0.5554, 0.3901, 0.3729, 0.7293, 0.3077, 0.6718, 0.3942, 0.6025, 0.3729, 0.7293, 0.3942, 0.6025, 0.4304, 0.6363, 0.65, 0.3367, 0.6985, 0.3901, 0.622, 0.4381, 0.65, 0.3367, 0.622, 0.4381, 0.593, 0.4083, 0.4525, 0.7615, 0.3729, 0.7293, 0.4304, 0.6363, 0.4525, 0.7615, 0.4304, 0.6363, 0.4757, 0.6559, 0.6985, 0.3901, 0.7266, 0.4561, 0.6392, 0.4759, 0.6985, 0.3901, 0.6392, 0.4759, 0.622, 0.4381, 0.5374, 0.7656, 0.4525, 0.7615, 0.4757, 0.6559, 0.5374, 0.7656, 0.4757, 0.6559, 0.5246, 0.6594, 0.7266, 0.4561, 0.7315, 0.5274, 0.6426, 0.5175, 0.7266, 0.4561, 0.6426, 0.5175, 0.6392, 0.4759, 0.6182, 0.7421, 0.5374, 0.7656, 0.5246, 0.6594, 0.6182, 0.7421, 0.5246, 0.6594, 0.5717, 0.6464, 0.7315, 0.5274, 0.7128, 0.5962, 0.6322, 0.5581, 0.7315, 0.5274, 0.6322, 0.5581, 0.6426, 0.5175, 0.6866, 0.6942, 0.6182, 0.7421, 0.5717, 0.6464, 0.6866, 0.6942, 0.5717, 0.6464, 0.6119, 0.6186, 0.7128, 0.5962, 0.6728, 0.6549, 0.6089, 0.5934, 0.7128, 0.5962, 0.6089, 0.5934, 0.6322, 0.5581, 0.7358, 0.6276, 0.6866, 0.6942, 0.6119, 0.6186, 0.7358, 0.6276, 0.6119, 0.6186, 0.6409, 0.5789, 0.6728, 0.6549, 0.6162, 0.6969, 0.5755, 0.6197, 0.6728, 0.6549, 0.5755, 0.6197, 0.6089, 0.5934, 0.7627, 0.5488, 0.7358, 0.6276, 0.6409, 0.5789, 0.7627, 0.5488, 0.6409, 0.5789, 0.6591, 0.5316, 0.6162, 0.6969, 0.5496, 0.7184, 0.5356, 0.6345, 0.6162, 0.6969, 0.5356, 0.6345, 0.5755, 0.6197, 0.7616, 0.4667, 0.7627, 0.5488, 0.6591, 0.5316, 0.7616, 0.4667, 0.6591, 0.5316, 0.6616, 0.4821, 0.5173, 0.5035, 0.7091, 0.327, 0.756, 0.3988, 0.5173, 0.5035, 0.756, 0.3988, 0.7771, 0.482, 0.5173, 0.5035, 0.7771, 0.482, 0.77, 0.5675, 0.5173, 0.5035, 0.77, 0.5675, 0.7355, 0.6461, 0.5173, 0.5035, 0.7355, 0.6461, 0.6774, 0.7092, 0.5173, 0.5035, 0.6774, 0.7092, 0.602, 0.7501, 0.5173, 0.5035, 0.602, 0.7501, 0.5173, 0.7642, 0.5173, 0.5035, 0.5173, 0.7642, 0.4327, 0.7501, 0.5173, 0.5035, 0.4327, 0.7501, 0.3572, 0.7092, 0.5173, 0.5035, 0.3572, 0.7092, 0.2991, 0.6461, 0.5173, 0.5035, 0.2991, 0.6461, 0.2646, 0.5675, 0.5173, 0.5035, 0.2646, 0.5675, 0.2576, 0.482, 0.5173, 0.5035, 0.2576, 0.482, 0.2786, 0.3988, 0.5173, 0.5035, 0.2786, 0.3988, 0.3256, 0.327, 0.5173, 0.5035, 0.3256, 0.327, 0.3933, 0.2743, 0.5173, 0.5035, 0.3933, 0.2743, 0.4744, 0.2464, 0.5173, 0.5035, 0.4744, 0.2464, 0.5602, 0.2464, 0.5173, 0.5035, 0.5602, 0.2464, 0.6414, 0.2743, 0.6414, 0.2743, 0.7091, 0.327, 0.5173, 0.5035])
me_cylinder.materials.append(mat_materialtire)
me_cylinder.use_remesh_preserve_volume = False
me_cylinder.use_remesh_preserve_attributes = False
me_cylinder.use_mirror_vertex_groups = False
me_cylinder.update()

# ---- objects
ob_cylinder = bpy.data.objects.new('Cylinder', me_cylinder)
ob_lamp = bpy.data.objects.new('Lamp', light_lamp)
ob_camera = bpy.data.objects.new('Camera', cam_camera)

# ---- transforms, parenting, visibility, modifiers, constraints
ob_cylinder.location = (0.0, 0.0, 0.0)
ob_cylinder.lineart.crease_threshold = 0.0
ob_lamp.location = (4.076, 1.005, 5.904)
ob_lamp.rotation_euler = (0.6503, 0.05522, 1.866)
ob_lamp.lock_rotations_4d = False
ob_lamp.empty_display_type = 'ARROWS'
ob_lamp.color = (0.0, 0.0, 0.0, 0.0)
ob_lamp.lineart.crease_threshold = 0.0
ob_camera.location = (7.481, -6.508, 5.344)
ob_camera.rotation_euler = (1.109, 0.01082, 0.8149)
ob_camera.lock_rotations_4d = False
ob_camera.empty_display_type = 'ARROWS'
ob_camera.color = (0.0, 0.0, 0.0, 0.0)
ob_camera.display_type = 'WIRE'
ob_camera.lineart.crease_threshold = 0.0

# ---- collection membership
col_collection_1.objects.link(ob_cylinder)
col_collection_1.objects.link(ob_lamp)
col_collection_1.objects.link(ob_camera)

# ---- scene / render settings (as saved in the file)
scene.camera = ob_camera
scene.frame_start = 1; scene.frame_end = 250; scene.frame_set(1)
scene.render.engine = 'BLENDER_EEVEE_NEXT'
scene.render.image_settings.color_mode = 'RGB'
scene.render.image_settings.compression = 90
scene.render.resolution_percentage = 50
scene.render.dither_intensity = 0.0
scene.render.bake_margin = 2
scene.render.bake_bias = 0.0
scene.cycles.use_denoising = False
scene.cycles.samples = 10
scene.cycles.sampling_pattern = 'TABULATED_SOBOL'
scene.cycles.light_sampling_threshold = 0.0
scene.cycles.use_adaptive_sampling = False
scene.cycles.use_light_tree = False
scene.cycles.blur_glossy = 0.0
scene.cycles.volume_bounces = 1
scene.cycles.pixel_filter_type = 'GAUSSIAN'
scene.cycles.sample_clamp_indirect = 0.0
scene.view_settings.view_transform = 'Standard'
bpy.context.view_layer.update()
